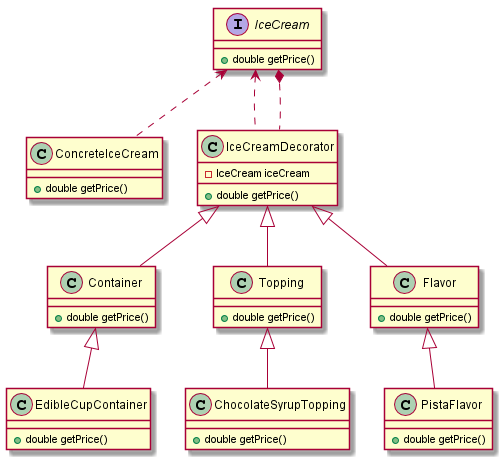

The diagram above was rendered by PlantUML. Its source (embedded in the PNG):
@startuml
interface IceCream {
 +double getPrice()
}

class ConcreteIceCream {
 +double getPrice()
}

class IceCreamDecorator {
 -IceCream iceCream
 +double getPrice()
}

IceCream <.. ConcreteIceCream

IceCream <.. IceCreamDecorator

IceCream *.. IceCreamDecorator


class Container extends IceCreamDecorator{
+double getPrice()
}
class EdibleCupContainer extends Container {
+double getPrice()
}

class Topping extends IceCreamDecorator{
+double getPrice()
}
class ChocolateSyrupTopping extends Topping {
+double getPrice()
}

class Flavor extends IceCreamDecorator{
+double getPrice()
}
class PistaFlavor extends Flavor {
+double getPrice()
}


@enduml